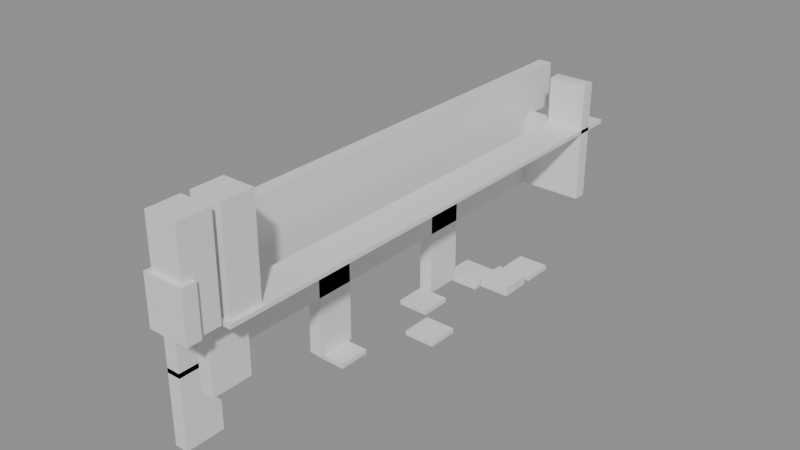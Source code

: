 # Source: building_lego.blend  (saved by Blender 5.0.119; exported with 4.5.12 LTS)
import bpy
from mathutils import Matrix  # noqa: F401  (used for matrix-valued properties, if any)

bpy.ops.wm.read_factory_settings(use_empty=True)
scene = bpy.context.scene
scene.name = 'Scene'

# ---- collections
col_01_paredes_externas = bpy.data.collections.new('01_Paredes_Externas'); scene.collection.children.link(col_01_paredes_externas)
col_03_pisos_escadas = bpy.data.collections.new('03_Pisos_Escadas'); scene.collection.children.link(col_03_pisos_escadas)
col_04_moveis_decoracoes = bpy.data.collections.new('04_Moveis_Decoracoes'); scene.collection.children.link(col_04_moveis_decoracoes)

# ---- materials (node trees are filled in below, after node groups)
mat_mat_parede_externa = bpy.data.materials.new('Mat_Parede_Externa')
mat_mat_pisos = bpy.data.materials.new('Mat_Pisos')
mat_mat_moveis = bpy.data.materials.new('Mat_Moveis')

# ---- material node trees
mat_mat_parede_externa.use_nodes = True; mat_mat_parede_externa.node_tree.nodes.clear()
_N = mat_mat_parede_externa.node_tree.nodes; _L = mat_mat_parede_externa.node_tree.links
n0 = _N.new('ShaderNodeBsdfPrincipled'); n0.name = 'BSDF - Pré-fundamentado'; n0.location = (-200, 100)
n1 = _N.new('ShaderNodeOutputMaterial'); n1.name = 'Saída de material'; n1.location = (200, 100)
_L.new(n0.outputs[0], n1.inputs[0])
n1.is_active_output = True
mat_mat_pisos.use_nodes = True; mat_mat_pisos.node_tree.nodes.clear()
_N = mat_mat_pisos.node_tree.nodes; _L = mat_mat_pisos.node_tree.links
n0 = _N.new('ShaderNodeBsdfPrincipled'); n0.name = 'BSDF - Pré-fundamentado'; n0.location = (-200, 100)
n1 = _N.new('ShaderNodeOutputMaterial'); n1.name = 'Saída de material'; n1.location = (200, 100)
_L.new(n0.outputs[0], n1.inputs[0])
n1.is_active_output = True
mat_mat_moveis.use_nodes = True; mat_mat_moveis.node_tree.nodes.clear()
_N = mat_mat_moveis.node_tree.nodes; _L = mat_mat_moveis.node_tree.links
n0 = _N.new('ShaderNodeBsdfPrincipled'); n0.name = 'BSDF - Pré-fundamentado'; n0.location = (-200, 100)
n1 = _N.new('ShaderNodeOutputMaterial'); n1.name = 'Saída de material'; n1.location = (200, 100)
_L.new(n0.outputs[0], n1.inputs[0])
n1.is_active_output = True

# ---- meshes
me_bloco_rattan_wall_4575_4262_z15 = bpy.data.meshes.new('Bloco_rattan_wall_4575_4262_z15')
me_bloco_rattan_wall_4575_4262_z15.from_pydata([(-0.5, -0.175, -0.6), (0.5, -0.175, -0.6), (0.5, 0.175, -0.6), (-0.5, 0.175, -0.6), (-0.5, -0.175, 0.6), (0.5, -0.175, 0.6), (0.5, 0.175, 0.6), (-0.5, 0.175, 0.6)], [], [(0, 1, 2, 3), (4, 7, 6, 5), (0, 4, 5, 1), (2, 6, 7, 3), (0, 3, 7, 4), (1, 5, 6, 2)])
me_bloco_rattan_wall_4575_4262_z15.materials.append(mat_mat_parede_externa)
me_bloco_rattan_wall_4575_4262_z15.update()
me_bloco_wood_supports_4574_4275_z_1 = bpy.data.meshes.new('Bloco_wood_supports_4574_4275_z-1')
me_bloco_wood_supports_4574_4275_z_1.from_pydata([(-0.5, -0.175, -0.96), (0.5, -0.175, -0.96), (0.5, 0.175, -0.96), (-0.5, 0.175, -0.96), (-0.5, -0.175, 0.96), (0.5, -0.175, 0.96), (0.5, 0.175, 0.96), (-0.5, 0.175, 0.96)], [], [(0, 1, 2, 3), (4, 7, 6, 5), (0, 4, 5, 1), (2, 6, 7, 3), (0, 3, 7, 4), (1, 5, 6, 2)])
me_bloco_wood_supports_4574_4275_z_1.materials.append(mat_mat_parede_externa)
me_bloco_wood_supports_4574_4275_z_1.update()
me_bloco_wood_supports_4575_4275_z_1 = bpy.data.meshes.new('Bloco_wood_supports_4575_4275_z-1')
me_bloco_wood_supports_4575_4275_z_1.from_pydata([(-0.5, -0.175, -0.96), (0.5, -0.175, -0.96), (0.5, 0.175, -0.96), (-0.5, 0.175, -0.96), (-0.5, -0.175, 0.96), (0.5, -0.175, 0.96), (0.5, 0.175, 0.96), (-0.5, 0.175, 0.96)], [], [(0, 1, 2, 3), (4, 7, 6, 5), (0, 4, 5, 1), (2, 6, 7, 3), (0, 3, 7, 4), (1, 5, 6, 2)])
me_bloco_wood_supports_4575_4275_z_1.materials.append(mat_mat_parede_externa)
me_bloco_wood_supports_4575_4275_z_1.update()
me_bloco_rattan_wall_4575_4275_z15 = bpy.data.meshes.new('Bloco_rattan_wall_4575_4275_z15')
me_bloco_rattan_wall_4575_4275_z15.from_pydata([(-0.5, -0.175, -0.6), (0.5, -0.175, -0.6), (0.5, 0.175, -0.6), (-0.5, 0.175, -0.6), (-0.5, -0.175, 0.6), (0.5, -0.175, 0.6), (0.5, 0.175, 0.6), (-0.5, 0.175, 0.6)], [], [(0, 1, 2, 3), (4, 7, 6, 5), (0, 4, 5, 1), (2, 6, 7, 3), (0, 3, 7, 4), (1, 5, 6, 2)])
me_bloco_rattan_wall_4575_4275_z15.materials.append(mat_mat_parede_externa)
me_bloco_rattan_wall_4575_4275_z15.update()
me_bloco_wood_post_4574_4263_z_16 = bpy.data.meshes.new('Bloco_wood_post_4574_4263_z-16')
me_bloco_wood_post_4574_4263_z_16.from_pydata([(-0.175, -0.5, -0.96), (0.175, -0.5, -0.96), (0.175, 0.5, -0.96), (-0.175, 0.5, -0.96), (-0.175, -0.5, 0.96), (0.175, -0.5, 0.96), (0.175, 0.5, 0.96), (-0.175, 0.5, 0.96)], [], [(0, 1, 2, 3), (4, 7, 6, 5), (0, 4, 5, 1), (2, 6, 7, 3), (0, 3, 7, 4), (1, 5, 6, 2)])
me_bloco_wood_post_4574_4263_z_16.materials.append(mat_mat_parede_externa)
me_bloco_wood_post_4574_4263_z_16.update()
me_bloco_wood_post_4574_4263_z_1 = bpy.data.meshes.new('Bloco_wood_post_4574_4263_z-1')
me_bloco_wood_post_4574_4263_z_1.from_pydata([(-0.175, -0.5, -0.96), (0.175, -0.5, -0.96), (0.175, 0.5, -0.96), (-0.175, 0.5, -0.96), (-0.175, -0.5, 0.96), (0.175, -0.5, 0.96), (0.175, 0.5, 0.96), (-0.175, 0.5, 0.96)], [], [(0, 1, 2, 3), (4, 7, 6, 5), (0, 4, 5, 1), (2, 6, 7, 3), (0, 3, 7, 4), (1, 5, 6, 2)])
me_bloco_wood_post_4574_4263_z_1.materials.append(mat_mat_parede_externa)
me_bloco_wood_post_4574_4263_z_1.update()
me_bloco_rattan_wall_4574_4263_z15 = bpy.data.meshes.new('Bloco_rattan_wall_4574_4263_z15')
me_bloco_rattan_wall_4574_4263_z15.from_pydata([(-0.175, -0.5, -0.6), (0.175, -0.5, -0.6), (0.175, 0.5, -0.6), (-0.175, 0.5, -0.6), (-0.175, -0.5, 0.6), (0.175, -0.5, 0.6), (0.175, 0.5, 0.6), (-0.175, 0.5, 0.6)], [], [(0, 1, 2, 3), (4, 7, 6, 5), (0, 4, 5, 1), (2, 6, 7, 3), (0, 3, 7, 4), (1, 5, 6, 2)])
me_bloco_rattan_wall_4574_4263_z15.materials.append(mat_mat_parede_externa)
me_bloco_rattan_wall_4574_4263_z15.update()
me_bloco_wood_supports_4574_4264_z_1 = bpy.data.meshes.new('Bloco_wood_supports_4574_4264_z-1')
me_bloco_wood_supports_4574_4264_z_1.from_pydata([(-0.175, -0.5, -0.96), (0.175, -0.5, -0.96), (0.175, 0.5, -0.96), (-0.175, 0.5, -0.96), (-0.175, -0.5, 0.96), (0.175, -0.5, 0.96), (0.175, 0.5, 0.96), (-0.175, 0.5, 0.96)], [], [(0, 1, 2, 3), (4, 7, 6, 5), (0, 4, 5, 1), (2, 6, 7, 3), (0, 3, 7, 4), (1, 5, 6, 2)])
me_bloco_wood_supports_4574_4264_z_1.materials.append(mat_mat_parede_externa)
me_bloco_wood_supports_4574_4264_z_1.update()
me_bloco_rattan_wall_4574_4264_z15 = bpy.data.meshes.new('Bloco_rattan_wall_4574_4264_z15')
me_bloco_rattan_wall_4574_4264_z15.from_pydata([(-0.175, -0.5, -0.6), (0.175, -0.5, -0.6), (0.175, 0.5, -0.6), (-0.175, 0.5, -0.6), (-0.175, -0.5, 0.6), (0.175, -0.5, 0.6), (0.175, 0.5, 0.6), (-0.175, 0.5, 0.6)], [], [(0, 1, 2, 3), (4, 7, 6, 5), (0, 4, 5, 1), (2, 6, 7, 3), (0, 3, 7, 4), (1, 5, 6, 2)])
me_bloco_rattan_wall_4574_4264_z15.materials.append(mat_mat_parede_externa)
me_bloco_rattan_wall_4574_4264_z15.update()
me_bloco_wood_supports_4574_4265_z_1 = bpy.data.meshes.new('Bloco_wood_supports_4574_4265_z-1')
me_bloco_wood_supports_4574_4265_z_1.from_pydata([(-0.175, -0.5, -0.96), (0.175, -0.5, -0.96), (0.175, 0.5, -0.96), (-0.175, 0.5, -0.96), (-0.175, -0.5, 0.96), (0.175, -0.5, 0.96), (0.175, 0.5, 0.96), (-0.175, 0.5, 0.96)], [], [(0, 1, 2, 3), (4, 7, 6, 5), (0, 4, 5, 1), (2, 6, 7, 3), (0, 3, 7, 4), (1, 5, 6, 2)])
me_bloco_wood_supports_4574_4265_z_1.materials.append(mat_mat_parede_externa)
me_bloco_wood_supports_4574_4265_z_1.update()
me_bloco_rattan_wall_4574_4265_z15 = bpy.data.meshes.new('Bloco_rattan_wall_4574_4265_z15')
me_bloco_rattan_wall_4574_4265_z15.from_pydata([(-0.175, -0.5, -0.6), (0.175, -0.5, -0.6), (0.175, 0.5, -0.6), (-0.175, 0.5, -0.6), (-0.175, -0.5, 0.6), (0.175, -0.5, 0.6), (0.175, 0.5, 0.6), (-0.175, 0.5, 0.6)], [], [(0, 1, 2, 3), (4, 7, 6, 5), (0, 4, 5, 1), (2, 6, 7, 3), (0, 3, 7, 4), (1, 5, 6, 2)])
me_bloco_rattan_wall_4574_4265_z15.materials.append(mat_mat_parede_externa)
me_bloco_rattan_wall_4574_4265_z15.update()
me_bloco_wood_supports_4574_4266_z_1 = bpy.data.meshes.new('Bloco_wood_supports_4574_4266_z-1')
me_bloco_wood_supports_4574_4266_z_1.from_pydata([(-0.175, -0.5, -0.96), (0.175, -0.5, -0.96), (0.175, 0.5, -0.96), (-0.175, 0.5, -0.96), (-0.175, -0.5, 0.96), (0.175, -0.5, 0.96), (0.175, 0.5, 0.96), (-0.175, 0.5, 0.96)], [], [(0, 1, 2, 3), (4, 7, 6, 5), (0, 4, 5, 1), (2, 6, 7, 3), (0, 3, 7, 4), (1, 5, 6, 2)])
me_bloco_wood_supports_4574_4266_z_1.materials.append(mat_mat_parede_externa)
me_bloco_wood_supports_4574_4266_z_1.update()
me_bloco_rattan_wall_4574_4266_z15 = bpy.data.meshes.new('Bloco_rattan_wall_4574_4266_z15')
me_bloco_rattan_wall_4574_4266_z15.from_pydata([(-0.175, -0.5, -0.6), (0.175, -0.5, -0.6), (0.175, 0.5, -0.6), (-0.175, 0.5, -0.6), (-0.175, -0.5, 0.6), (0.175, -0.5, 0.6), (0.175, 0.5, 0.6), (-0.175, 0.5, 0.6)], [], [(0, 1, 2, 3), (4, 7, 6, 5), (0, 4, 5, 1), (2, 6, 7, 3), (0, 3, 7, 4), (1, 5, 6, 2)])
me_bloco_rattan_wall_4574_4266_z15.materials.append(mat_mat_parede_externa)
me_bloco_rattan_wall_4574_4266_z15.update()
me_bloco_wood_post_4574_4267_z_14 = bpy.data.meshes.new('Bloco_wood_post_4574_4267_z-14')
me_bloco_wood_post_4574_4267_z_14.from_pydata([(-0.175, -0.5, -1.2), (0.175, -0.5, -1.2), (0.175, 0.5, -1.2), (-0.175, 0.5, -1.2), (-0.175, -0.5, 1.2), (0.175, -0.5, 1.2), (0.175, 0.5, 1.2), (-0.175, 0.5, 1.2)], [], [(0, 1, 2, 3), (4, 7, 6, 5), (0, 4, 5, 1), (2, 6, 7, 3), (0, 3, 7, 4), (1, 5, 6, 2)])
me_bloco_wood_post_4574_4267_z_14.materials.append(mat_mat_parede_externa)
me_bloco_wood_post_4574_4267_z_14.update()
me_bloco_wood_supports_4574_4267_z_1 = bpy.data.meshes.new('Bloco_wood_supports_4574_4267_z-1')
me_bloco_wood_supports_4574_4267_z_1.from_pydata([(-0.175, -0.5, -0.96), (0.175, -0.5, -0.96), (0.175, 0.5, -0.96), (-0.175, 0.5, -0.96), (-0.175, -0.5, 0.96), (0.175, -0.5, 0.96), (0.175, 0.5, 0.96), (-0.175, 0.5, 0.96)], [], [(0, 1, 2, 3), (4, 7, 6, 5), (0, 4, 5, 1), (2, 6, 7, 3), (0, 3, 7, 4), (1, 5, 6, 2)])
me_bloco_wood_supports_4574_4267_z_1.materials.append(mat_mat_parede_externa)
me_bloco_wood_supports_4574_4267_z_1.update()
me_bloco_rattan_wall_4574_4267_z15 = bpy.data.meshes.new('Bloco_rattan_wall_4574_4267_z15')
me_bloco_rattan_wall_4574_4267_z15.from_pydata([(-0.175, -0.5, -0.6), (0.175, -0.5, -0.6), (0.175, 0.5, -0.6), (-0.175, 0.5, -0.6), (-0.175, -0.5, 0.6), (0.175, -0.5, 0.6), (0.175, 0.5, 0.6), (-0.175, 0.5, 0.6)], [], [(0, 1, 2, 3), (4, 7, 6, 5), (0, 4, 5, 1), (2, 6, 7, 3), (0, 3, 7, 4), (1, 5, 6, 2)])
me_bloco_rattan_wall_4574_4267_z15.materials.append(mat_mat_parede_externa)
me_bloco_rattan_wall_4574_4267_z15.update()
me_bloco_wood_supports_4574_4268_z_1 = bpy.data.meshes.new('Bloco_wood_supports_4574_4268_z-1')
me_bloco_wood_supports_4574_4268_z_1.from_pydata([(-0.175, -0.5, -0.96), (0.175, -0.5, -0.96), (0.175, 0.5, -0.96), (-0.175, 0.5, -0.96), (-0.175, -0.5, 0.96), (0.175, -0.5, 0.96), (0.175, 0.5, 0.96), (-0.175, 0.5, 0.96)], [], [(0, 1, 2, 3), (4, 7, 6, 5), (0, 4, 5, 1), (2, 6, 7, 3), (0, 3, 7, 4), (1, 5, 6, 2)])
me_bloco_wood_supports_4574_4268_z_1.materials.append(mat_mat_parede_externa)
me_bloco_wood_supports_4574_4268_z_1.update()
me_bloco_rattan_wall_4574_4268_z15 = bpy.data.meshes.new('Bloco_rattan_wall_4574_4268_z15')
me_bloco_rattan_wall_4574_4268_z15.from_pydata([(-0.175, -0.5, -0.6), (0.175, -0.5, -0.6), (0.175, 0.5, -0.6), (-0.175, 0.5, -0.6), (-0.175, -0.5, 0.6), (0.175, -0.5, 0.6), (0.175, 0.5, 0.6), (-0.175, 0.5, 0.6)], [], [(0, 1, 2, 3), (4, 7, 6, 5), (0, 4, 5, 1), (2, 6, 7, 3), (0, 3, 7, 4), (1, 5, 6, 2)])
me_bloco_rattan_wall_4574_4268_z15.materials.append(mat_mat_parede_externa)
me_bloco_rattan_wall_4574_4268_z15.update()
me_bloco_wood_supports_4574_4269_z_1 = bpy.data.meshes.new('Bloco_wood_supports_4574_4269_z-1')
me_bloco_wood_supports_4574_4269_z_1.from_pydata([(-0.175, -0.5, -0.96), (0.175, -0.5, -0.96), (0.175, 0.5, -0.96), (-0.175, 0.5, -0.96), (-0.175, -0.5, 0.96), (0.175, -0.5, 0.96), (0.175, 0.5, 0.96), (-0.175, 0.5, 0.96)], [], [(0, 1, 2, 3), (4, 7, 6, 5), (0, 4, 5, 1), (2, 6, 7, 3), (0, 3, 7, 4), (1, 5, 6, 2)])
me_bloco_wood_supports_4574_4269_z_1.materials.append(mat_mat_parede_externa)
me_bloco_wood_supports_4574_4269_z_1.update()
me_bloco_rattan_wall_4574_4269_z15 = bpy.data.meshes.new('Bloco_rattan_wall_4574_4269_z15')
me_bloco_rattan_wall_4574_4269_z15.from_pydata([(-0.175, -0.5, -0.6), (0.175, -0.5, -0.6), (0.175, 0.5, -0.6), (-0.175, 0.5, -0.6), (-0.175, -0.5, 0.6), (0.175, -0.5, 0.6), (0.175, 0.5, 0.6), (-0.175, 0.5, 0.6)], [], [(0, 1, 2, 3), (4, 7, 6, 5), (0, 4, 5, 1), (2, 6, 7, 3), (0, 3, 7, 4), (1, 5, 6, 2)])
me_bloco_rattan_wall_4574_4269_z15.materials.append(mat_mat_parede_externa)
me_bloco_rattan_wall_4574_4269_z15.update()
me_bloco_wood_supports_4574_4270_z_1 = bpy.data.meshes.new('Bloco_wood_supports_4574_4270_z-1')
me_bloco_wood_supports_4574_4270_z_1.from_pydata([(-0.175, -0.5, -0.96), (0.175, -0.5, -0.96), (0.175, 0.5, -0.96), (-0.175, 0.5, -0.96), (-0.175, -0.5, 0.96), (0.175, -0.5, 0.96), (0.175, 0.5, 0.96), (-0.175, 0.5, 0.96)], [], [(0, 1, 2, 3), (4, 7, 6, 5), (0, 4, 5, 1), (2, 6, 7, 3), (0, 3, 7, 4), (1, 5, 6, 2)])
me_bloco_wood_supports_4574_4270_z_1.materials.append(mat_mat_parede_externa)
me_bloco_wood_supports_4574_4270_z_1.update()
me_bloco_rattan_wall_4574_4270_z15 = bpy.data.meshes.new('Bloco_rattan_wall_4574_4270_z15')
me_bloco_rattan_wall_4574_4270_z15.from_pydata([(-0.175, -0.5, -0.6), (0.175, -0.5, -0.6), (0.175, 0.5, -0.6), (-0.175, 0.5, -0.6), (-0.175, -0.5, 0.6), (0.175, -0.5, 0.6), (0.175, 0.5, 0.6), (-0.175, 0.5, 0.6)], [], [(0, 1, 2, 3), (4, 7, 6, 5), (0, 4, 5, 1), (2, 6, 7, 3), (0, 3, 7, 4), (1, 5, 6, 2)])
me_bloco_rattan_wall_4574_4270_z15.materials.append(mat_mat_parede_externa)
me_bloco_rattan_wall_4574_4270_z15.update()
me_bloco_wood_post_4574_4271_z_15 = bpy.data.meshes.new('Bloco_wood_post_4574_4271_z-15')
me_bloco_wood_post_4574_4271_z_15.from_pydata([(-0.175, -0.5, -1.2), (0.175, -0.5, -1.2), (0.175, 0.5, -1.2), (-0.175, 0.5, -1.2), (-0.175, -0.5, 1.2), (0.175, -0.5, 1.2), (0.175, 0.5, 1.2), (-0.175, 0.5, 1.2)], [], [(0, 1, 2, 3), (4, 7, 6, 5), (0, 4, 5, 1), (2, 6, 7, 3), (0, 3, 7, 4), (1, 5, 6, 2)])
me_bloco_wood_post_4574_4271_z_15.materials.append(mat_mat_parede_externa)
me_bloco_wood_post_4574_4271_z_15.update()
me_bloco_wood_supports_4574_4271_z_1 = bpy.data.meshes.new('Bloco_wood_supports_4574_4271_z-1')
me_bloco_wood_supports_4574_4271_z_1.from_pydata([(-0.175, -0.5, -0.96), (0.175, -0.5, -0.96), (0.175, 0.5, -0.96), (-0.175, 0.5, -0.96), (-0.175, -0.5, 0.96), (0.175, -0.5, 0.96), (0.175, 0.5, 0.96), (-0.175, 0.5, 0.96)], [], [(0, 1, 2, 3), (4, 7, 6, 5), (0, 4, 5, 1), (2, 6, 7, 3), (0, 3, 7, 4), (1, 5, 6, 2)])
me_bloco_wood_supports_4574_4271_z_1.materials.append(mat_mat_parede_externa)
me_bloco_wood_supports_4574_4271_z_1.update()
me_bloco_rattan_wall_4574_4271_z15 = bpy.data.meshes.new('Bloco_rattan_wall_4574_4271_z15')
me_bloco_rattan_wall_4574_4271_z15.from_pydata([(-0.175, -0.5, -0.6), (0.175, -0.5, -0.6), (0.175, 0.5, -0.6), (-0.175, 0.5, -0.6), (-0.175, -0.5, 0.6), (0.175, -0.5, 0.6), (0.175, 0.5, 0.6), (-0.175, 0.5, 0.6)], [], [(0, 1, 2, 3), (4, 7, 6, 5), (0, 4, 5, 1), (2, 6, 7, 3), (0, 3, 7, 4), (1, 5, 6, 2)])
me_bloco_rattan_wall_4574_4271_z15.materials.append(mat_mat_parede_externa)
me_bloco_rattan_wall_4574_4271_z15.update()
me_bloco_wood_supports_4574_4272_z_1 = bpy.data.meshes.new('Bloco_wood_supports_4574_4272_z-1')
me_bloco_wood_supports_4574_4272_z_1.from_pydata([(-0.175, -0.5, -0.96), (0.175, -0.5, -0.96), (0.175, 0.5, -0.96), (-0.175, 0.5, -0.96), (-0.175, -0.5, 0.96), (0.175, -0.5, 0.96), (0.175, 0.5, 0.96), (-0.175, 0.5, 0.96)], [], [(0, 1, 2, 3), (4, 7, 6, 5), (0, 4, 5, 1), (2, 6, 7, 3), (0, 3, 7, 4), (1, 5, 6, 2)])
me_bloco_wood_supports_4574_4272_z_1.materials.append(mat_mat_parede_externa)
me_bloco_wood_supports_4574_4272_z_1.update()
me_bloco_rattan_wall_4574_4272_z15 = bpy.data.meshes.new('Bloco_rattan_wall_4574_4272_z15')
me_bloco_rattan_wall_4574_4272_z15.from_pydata([(-0.175, -0.5, -0.6), (0.175, -0.5, -0.6), (0.175, 0.5, -0.6), (-0.175, 0.5, -0.6), (-0.175, -0.5, 0.6), (0.175, -0.5, 0.6), (0.175, 0.5, 0.6), (-0.175, 0.5, 0.6)], [], [(0, 1, 2, 3), (4, 7, 6, 5), (0, 4, 5, 1), (2, 6, 7, 3), (0, 3, 7, 4), (1, 5, 6, 2)])
me_bloco_rattan_wall_4574_4272_z15.materials.append(mat_mat_parede_externa)
me_bloco_rattan_wall_4574_4272_z15.update()
me_bloco_wood_supports_4574_4273_z_1 = bpy.data.meshes.new('Bloco_wood_supports_4574_4273_z-1')
me_bloco_wood_supports_4574_4273_z_1.from_pydata([(-0.175, -0.5, -0.96), (0.175, -0.5, -0.96), (0.175, 0.5, -0.96), (-0.175, 0.5, -0.96), (-0.175, -0.5, 0.96), (0.175, -0.5, 0.96), (0.175, 0.5, 0.96), (-0.175, 0.5, 0.96)], [], [(0, 1, 2, 3), (4, 7, 6, 5), (0, 4, 5, 1), (2, 6, 7, 3), (0, 3, 7, 4), (1, 5, 6, 2)])
me_bloco_wood_supports_4574_4273_z_1.materials.append(mat_mat_parede_externa)
me_bloco_wood_supports_4574_4273_z_1.update()
me_bloco_rattan_wall_4574_4273_z15 = bpy.data.meshes.new('Bloco_rattan_wall_4574_4273_z15')
me_bloco_rattan_wall_4574_4273_z15.from_pydata([(-0.175, -0.5, -0.6), (0.175, -0.5, -0.6), (0.175, 0.5, -0.6), (-0.175, 0.5, -0.6), (-0.175, -0.5, 0.6), (0.175, -0.5, 0.6), (0.175, 0.5, 0.6), (-0.175, 0.5, 0.6)], [], [(0, 1, 2, 3), (4, 7, 6, 5), (0, 4, 5, 1), (2, 6, 7, 3), (0, 3, 7, 4), (1, 5, 6, 2)])
me_bloco_rattan_wall_4574_4273_z15.materials.append(mat_mat_parede_externa)
me_bloco_rattan_wall_4574_4273_z15.update()
me_bloco_wood_supports_4574_4274_z_1 = bpy.data.meshes.new('Bloco_wood_supports_4574_4274_z-1')
me_bloco_wood_supports_4574_4274_z_1.from_pydata([(-0.175, -0.5, -0.96), (0.175, -0.5, -0.96), (0.175, 0.5, -0.96), (-0.175, 0.5, -0.96), (-0.175, -0.5, 0.96), (0.175, -0.5, 0.96), (0.175, 0.5, 0.96), (-0.175, 0.5, 0.96)], [], [(0, 1, 2, 3), (4, 7, 6, 5), (0, 4, 5, 1), (2, 6, 7, 3), (0, 3, 7, 4), (1, 5, 6, 2)])
me_bloco_wood_supports_4574_4274_z_1.materials.append(mat_mat_parede_externa)
me_bloco_wood_supports_4574_4274_z_1.update()
me_bloco_rattan_wall_4574_4274_z15 = bpy.data.meshes.new('Bloco_rattan_wall_4574_4274_z15')
me_bloco_rattan_wall_4574_4274_z15.from_pydata([(-0.175, -0.5, -0.6), (0.175, -0.5, -0.6), (0.175, 0.5, -0.6), (-0.175, 0.5, -0.6), (-0.175, -0.5, 0.6), (0.175, -0.5, 0.6), (0.175, 0.5, 0.6), (-0.175, 0.5, 0.6)], [], [(0, 1, 2, 3), (4, 7, 6, 5), (0, 4, 5, 1), (2, 6, 7, 3), (0, 3, 7, 4), (1, 5, 6, 2)])
me_bloco_rattan_wall_4574_4274_z15.materials.append(mat_mat_parede_externa)
me_bloco_rattan_wall_4574_4274_z15.update()
me_bloco_rattan_wall_4574_4275_z15 = bpy.data.meshes.new('Bloco_rattan_wall_4574_4275_z15')
me_bloco_rattan_wall_4574_4275_z15.from_pydata([(-0.175, -0.5, -0.6), (0.175, -0.5, -0.6), (0.175, 0.5, -0.6), (-0.175, 0.5, -0.6), (-0.175, -0.5, 0.6), (0.175, -0.5, 0.6), (0.175, 0.5, 0.6), (-0.175, 0.5, 0.6)], [], [(0, 1, 2, 3), (4, 7, 6, 5), (0, 4, 5, 1), (2, 6, 7, 3), (0, 3, 7, 4), (1, 5, 6, 2)])
me_bloco_rattan_wall_4574_4275_z15.materials.append(mat_mat_parede_externa)
me_bloco_rattan_wall_4574_4275_z15.update()
me_bloco_wood_supports_4575_4263_z_1 = bpy.data.meshes.new('Bloco_wood_supports_4575_4263_z-1')
me_bloco_wood_supports_4575_4263_z_1.from_pydata([(-0.175, -0.5, -0.96), (0.175, -0.5, -0.96), (0.175, 0.5, -0.96), (-0.175, 0.5, -0.96), (-0.175, -0.5, 0.96), (0.175, -0.5, 0.96), (0.175, 0.5, 0.96), (-0.175, 0.5, 0.96)], [], [(0, 1, 2, 3), (4, 7, 6, 5), (0, 4, 5, 1), (2, 6, 7, 3), (0, 3, 7, 4), (1, 5, 6, 2)])
me_bloco_wood_supports_4575_4263_z_1.materials.append(mat_mat_parede_externa)
me_bloco_wood_supports_4575_4263_z_1.update()
me_piso_wooden_logs_4575_4263_z15 = bpy.data.meshes.new('Piso_wooden_logs_4575_4263_z15')
me_piso_wooden_logs_4575_4263_z15.from_pydata([(-0.5, -0.5, -0.05), (0.5, -0.5, -0.05), (0.5, 0.5, -0.05), (-0.5, 0.5, -0.05), (-0.5, -0.5, 0.05), (0.5, -0.5, 0.05), (0.5, 0.5, 0.05), (-0.5, 0.5, 0.05)], [], [(0, 1, 2, 3), (4, 7, 6, 5), (0, 4, 5, 1), (2, 6, 7, 3), (0, 3, 7, 4), (1, 5, 6, 2)])
me_piso_wooden_logs_4575_4263_z15.materials.append(mat_mat_pisos)
me_piso_wooden_logs_4575_4263_z15.update()
me_piso_wooden_logs_4575_4264_z15 = bpy.data.meshes.new('Piso_wooden_logs_4575_4264_z15')
me_piso_wooden_logs_4575_4264_z15.from_pydata([(-0.5, -0.5, -0.05), (0.5, -0.5, -0.05), (0.5, 0.5, -0.05), (-0.5, 0.5, -0.05), (-0.5, -0.5, 0.05), (0.5, -0.5, 0.05), (0.5, 0.5, 0.05), (-0.5, 0.5, 0.05)], [], [(0, 1, 2, 3), (4, 7, 6, 5), (0, 4, 5, 1), (2, 6, 7, 3), (0, 3, 7, 4), (1, 5, 6, 2)])
me_piso_wooden_logs_4575_4264_z15.materials.append(mat_mat_pisos)
me_piso_wooden_logs_4575_4264_z15.update()
me_piso_wooden_logs_4575_4265_z15 = bpy.data.meshes.new('Piso_wooden_logs_4575_4265_z15')
me_piso_wooden_logs_4575_4265_z15.from_pydata([(-0.5, -0.5, -0.05), (0.5, -0.5, -0.05), (0.5, 0.5, -0.05), (-0.5, 0.5, -0.05), (-0.5, -0.5, 0.05), (0.5, -0.5, 0.05), (0.5, 0.5, 0.05), (-0.5, 0.5, 0.05)], [], [(0, 1, 2, 3), (4, 7, 6, 5), (0, 4, 5, 1), (2, 6, 7, 3), (0, 3, 7, 4), (1, 5, 6, 2)])
me_piso_wooden_logs_4575_4265_z15.materials.append(mat_mat_pisos)
me_piso_wooden_logs_4575_4265_z15.update()
me_piso_wooden_logs_4575_4266_z15 = bpy.data.meshes.new('Piso_wooden_logs_4575_4266_z15')
me_piso_wooden_logs_4575_4266_z15.from_pydata([(-0.5, -0.5, -0.05), (0.5, -0.5, -0.05), (0.5, 0.5, -0.05), (-0.5, 0.5, -0.05), (-0.5, -0.5, 0.05), (0.5, -0.5, 0.05), (0.5, 0.5, 0.05), (-0.5, 0.5, 0.05)], [], [(0, 1, 2, 3), (4, 7, 6, 5), (0, 4, 5, 1), (2, 6, 7, 3), (0, 3, 7, 4), (1, 5, 6, 2)])
me_piso_wooden_logs_4575_4266_z15.materials.append(mat_mat_pisos)
me_piso_wooden_logs_4575_4266_z15.update()
me_piso_wooden_logs_4575_4267_z15 = bpy.data.meshes.new('Piso_wooden_logs_4575_4267_z15')
me_piso_wooden_logs_4575_4267_z15.from_pydata([(-0.5, -0.5, -0.05), (0.5, -0.5, -0.05), (0.5, 0.5, -0.05), (-0.5, 0.5, -0.05), (-0.5, -0.5, 0.05), (0.5, -0.5, 0.05), (0.5, 0.5, 0.05), (-0.5, 0.5, 0.05)], [], [(0, 1, 2, 3), (4, 7, 6, 5), (0, 4, 5, 1), (2, 6, 7, 3), (0, 3, 7, 4), (1, 5, 6, 2)])
me_piso_wooden_logs_4575_4267_z15.materials.append(mat_mat_pisos)
me_piso_wooden_logs_4575_4267_z15.update()
me_piso_wooden_logs_4575_4268_z15 = bpy.data.meshes.new('Piso_wooden_logs_4575_4268_z15')
me_piso_wooden_logs_4575_4268_z15.from_pydata([(-0.5, -0.5, -0.05), (0.5, -0.5, -0.05), (0.5, 0.5, -0.05), (-0.5, 0.5, -0.05), (-0.5, -0.5, 0.05), (0.5, -0.5, 0.05), (0.5, 0.5, 0.05), (-0.5, 0.5, 0.05)], [], [(0, 1, 2, 3), (4, 7, 6, 5), (0, 4, 5, 1), (2, 6, 7, 3), (0, 3, 7, 4), (1, 5, 6, 2)])
me_piso_wooden_logs_4575_4268_z15.materials.append(mat_mat_pisos)
me_piso_wooden_logs_4575_4268_z15.update()
me_piso_wooden_logs_4575_4269_z15 = bpy.data.meshes.new('Piso_wooden_logs_4575_4269_z15')
me_piso_wooden_logs_4575_4269_z15.from_pydata([(-0.5, -0.5, -0.05), (0.5, -0.5, -0.05), (0.5, 0.5, -0.05), (-0.5, 0.5, -0.05), (-0.5, -0.5, 0.05), (0.5, -0.5, 0.05), (0.5, 0.5, 0.05), (-0.5, 0.5, 0.05)], [], [(0, 1, 2, 3), (4, 7, 6, 5), (0, 4, 5, 1), (2, 6, 7, 3), (0, 3, 7, 4), (1, 5, 6, 2)])
me_piso_wooden_logs_4575_4269_z15.materials.append(mat_mat_pisos)
me_piso_wooden_logs_4575_4269_z15.update()
me_piso_wooden_logs_4575_4270_z15 = bpy.data.meshes.new('Piso_wooden_logs_4575_4270_z15')
me_piso_wooden_logs_4575_4270_z15.from_pydata([(-0.5, -0.5, -0.05), (0.5, -0.5, -0.05), (0.5, 0.5, -0.05), (-0.5, 0.5, -0.05), (-0.5, -0.5, 0.05), (0.5, -0.5, 0.05), (0.5, 0.5, 0.05), (-0.5, 0.5, 0.05)], [], [(0, 1, 2, 3), (4, 7, 6, 5), (0, 4, 5, 1), (2, 6, 7, 3), (0, 3, 7, 4), (1, 5, 6, 2)])
me_piso_wooden_logs_4575_4270_z15.materials.append(mat_mat_pisos)
me_piso_wooden_logs_4575_4270_z15.update()
me_piso_wooden_logs_4575_4271_z15 = bpy.data.meshes.new('Piso_wooden_logs_4575_4271_z15')
me_piso_wooden_logs_4575_4271_z15.from_pydata([(-0.5, -0.5, -0.05), (0.5, -0.5, -0.05), (0.5, 0.5, -0.05), (-0.5, 0.5, -0.05), (-0.5, -0.5, 0.05), (0.5, -0.5, 0.05), (0.5, 0.5, 0.05), (-0.5, 0.5, 0.05)], [], [(0, 1, 2, 3), (4, 7, 6, 5), (0, 4, 5, 1), (2, 6, 7, 3), (0, 3, 7, 4), (1, 5, 6, 2)])
me_piso_wooden_logs_4575_4271_z15.materials.append(mat_mat_pisos)
me_piso_wooden_logs_4575_4271_z15.update()
me_piso_grasses_4574_4272_z_15 = bpy.data.meshes.new('Piso_grasses_4574_4272_z-15')
me_piso_grasses_4574_4272_z_15.from_pydata([(-0.5, -0.5, -0.05), (0.5, -0.5, -0.05), (0.5, 0.5, -0.05), (-0.5, 0.5, -0.05), (-0.5, -0.5, 0.05), (0.5, -0.5, 0.05), (0.5, 0.5, 0.05), (-0.5, 0.5, 0.05)], [], [(0, 1, 2, 3), (4, 7, 6, 5), (0, 4, 5, 1), (2, 6, 7, 3), (0, 3, 7, 4), (1, 5, 6, 2)])
me_piso_grasses_4574_4272_z_15.materials.append(mat_mat_pisos)
me_piso_grasses_4574_4272_z_15.update()
me_piso_wooden_logs_4575_4272_z15 = bpy.data.meshes.new('Piso_wooden_logs_4575_4272_z15')
me_piso_wooden_logs_4575_4272_z15.from_pydata([(-0.5, -0.5, -0.05), (0.5, -0.5, -0.05), (0.5, 0.5, -0.05), (-0.5, 0.5, -0.05), (-0.5, -0.5, 0.05), (0.5, -0.5, 0.05), (0.5, 0.5, 0.05), (-0.5, 0.5, 0.05)], [], [(0, 1, 2, 3), (4, 7, 6, 5), (0, 4, 5, 1), (2, 6, 7, 3), (0, 3, 7, 4), (1, 5, 6, 2)])
me_piso_wooden_logs_4575_4272_z15.materials.append(mat_mat_pisos)
me_piso_wooden_logs_4575_4272_z15.update()
me_piso_wooden_logs_4575_4273_z15 = bpy.data.meshes.new('Piso_wooden_logs_4575_4273_z15')
me_piso_wooden_logs_4575_4273_z15.from_pydata([(-0.5, -0.5, -0.05), (0.5, -0.5, -0.05), (0.5, 0.5, -0.05), (-0.5, 0.5, -0.05), (-0.5, -0.5, 0.05), (0.5, -0.5, 0.05), (0.5, 0.5, 0.05), (-0.5, 0.5, 0.05)], [], [(0, 1, 2, 3), (4, 7, 6, 5), (0, 4, 5, 1), (2, 6, 7, 3), (0, 3, 7, 4), (1, 5, 6, 2)])
me_piso_wooden_logs_4575_4273_z15.materials.append(mat_mat_pisos)
me_piso_wooden_logs_4575_4273_z15.update()
me_piso_wooden_logs_4575_4274_z15 = bpy.data.meshes.new('Piso_wooden_logs_4575_4274_z15')
me_piso_wooden_logs_4575_4274_z15.from_pydata([(-0.5, -0.5, -0.05), (0.5, -0.5, -0.05), (0.5, 0.5, -0.05), (-0.5, 0.5, -0.05), (-0.5, -0.5, 0.05), (0.5, -0.5, 0.05), (0.5, 0.5, 0.05), (-0.5, 0.5, 0.05)], [], [(0, 1, 2, 3), (4, 7, 6, 5), (0, 4, 5, 1), (2, 6, 7, 3), (0, 3, 7, 4), (1, 5, 6, 2)])
me_piso_wooden_logs_4575_4274_z15.materials.append(mat_mat_pisos)
me_piso_wooden_logs_4575_4274_z15.update()
me_piso_wooden_logs_4575_4275_z15 = bpy.data.meshes.new('Piso_wooden_logs_4575_4275_z15')
me_piso_wooden_logs_4575_4275_z15.from_pydata([(-0.5, -0.5, -0.05), (0.5, -0.5, -0.05), (0.5, 0.5, -0.05), (-0.5, 0.5, -0.05), (-0.5, -0.5, 0.05), (0.5, -0.5, 0.05), (0.5, 0.5, 0.05), (-0.5, 0.5, 0.05)], [], [(0, 1, 2, 3), (4, 7, 6, 5), (0, 4, 5, 1), (2, 6, 7, 3), (0, 3, 7, 4), (1, 5, 6, 2)])
me_piso_wooden_logs_4575_4275_z15.materials.append(mat_mat_pisos)
me_piso_wooden_logs_4575_4275_z15.update()
me_movel_suspension_bridge_4575_4262_z15 = bpy.data.meshes.new('Movel_suspension_bridge_4575_4262_z15')
me_movel_suspension_bridge_4575_4262_z15.from_pydata([(-0.4, -0.4, -1.2), (0.4, -0.4, -1.2), (0.4, 0.4, -1.2), (-0.4, 0.4, -1.2), (-0.4, -0.4, 1.2), (0.4, -0.4, 1.2), (0.4, 0.4, 1.2), (-0.4, 0.4, 1.2)], [], [(0, 1, 2, 3), (4, 7, 6, 5), (0, 4, 5, 1), (2, 6, 7, 3), (0, 3, 7, 4), (1, 5, 6, 2)])
me_movel_suspension_bridge_4575_4262_z15.materials.append(mat_mat_moveis)
me_movel_suspension_bridge_4575_4262_z15.update()
me_movel_suspension_bridge_4575_4263_z15 = bpy.data.meshes.new('Movel_suspension_bridge_4575_4263_z15')
me_movel_suspension_bridge_4575_4263_z15.from_pydata([(-0.4, -0.4, -1.2), (0.4, -0.4, -1.2), (0.4, 0.4, -1.2), (-0.4, 0.4, -1.2), (-0.4, -0.4, 1.2), (0.4, -0.4, 1.2), (0.4, 0.4, 1.2), (-0.4, 0.4, 1.2)], [], [(0, 1, 2, 3), (4, 7, 6, 5), (0, 4, 5, 1), (2, 6, 7, 3), (0, 3, 7, 4), (1, 5, 6, 2)])
me_movel_suspension_bridge_4575_4263_z15.materials.append(mat_mat_moveis)
me_movel_suspension_bridge_4575_4263_z15.update()
me_movel_stump_4574_4267_z_15 = bpy.data.meshes.new('Movel_stump_4574_4267_z-15')
me_movel_stump_4574_4267_z_15.from_pydata([(-0.4, -0.4, -0.06), (0.4, -0.4, -0.06), (0.4, 0.4, -0.06), (-0.4, 0.4, -0.06), (-0.4, -0.4, 0.06), (0.4, -0.4, 0.06), (0.4, 0.4, 0.06), (-0.4, 0.4, 0.06)], [], [(0, 1, 2, 3), (4, 7, 6, 5), (0, 4, 5, 1), (2, 6, 7, 3), (0, 3, 7, 4), (1, 5, 6, 2)])
me_movel_stump_4574_4267_z_15.materials.append(mat_mat_moveis)
me_movel_stump_4574_4267_z_15.update()
me_movel_lilypad_4575_4269_z_15 = bpy.data.meshes.new('Movel_lilypad_4575_4269_z-15')
me_movel_lilypad_4575_4269_z_15.from_pydata([(-0.4, -0.4, -0.06), (0.4, -0.4, -0.06), (0.4, 0.4, -0.06), (-0.4, 0.4, -0.06), (-0.4, -0.4, 0.06), (0.4, -0.4, 0.06), (0.4, 0.4, 0.06), (-0.4, 0.4, 0.06)], [], [(0, 1, 2, 3), (4, 7, 6, 5), (0, 4, 5, 1), (2, 6, 7, 3), (0, 3, 7, 4), (1, 5, 6, 2)])
me_movel_lilypad_4575_4269_z_15.materials.append(mat_mat_moveis)
me_movel_lilypad_4575_4269_z_15.update()
me_movel_stump_4574_4270_z_15 = bpy.data.meshes.new('Movel_stump_4574_4270_z-15')
me_movel_stump_4574_4270_z_15.from_pydata([(-0.4, -0.4, -0.06), (0.4, -0.4, -0.06), (0.4, 0.4, -0.06), (-0.4, 0.4, -0.06), (-0.4, -0.4, 0.06), (0.4, -0.4, 0.06), (0.4, 0.4, 0.06), (-0.4, 0.4, 0.06)], [], [(0, 1, 2, 3), (4, 7, 6, 5), (0, 4, 5, 1), (2, 6, 7, 3), (0, 3, 7, 4), (1, 5, 6, 2)])
me_movel_stump_4574_4270_z_15.materials.append(mat_mat_moveis)
me_movel_stump_4574_4270_z_15.update()
me_movel_blade_plant_4575_4272_z_15 = bpy.data.meshes.new('Movel_blade_plant_4575_4272_z-15')
me_movel_blade_plant_4575_4272_z_15.from_pydata([(-0.4, -0.4, -0.12), (0.4, -0.4, -0.12), (0.4, 0.4, -0.12), (-0.4, 0.4, -0.12), (-0.4, -0.4, 0.12), (0.4, -0.4, 0.12), (0.4, 0.4, 0.12), (-0.4, 0.4, 0.12)], [], [(0, 1, 2, 3), (4, 7, 6, 5), (0, 4, 5, 1), (2, 6, 7, 3), (0, 3, 7, 4), (1, 5, 6, 2)])
me_movel_blade_plant_4575_4272_z_15.materials.append(mat_mat_moveis)
me_movel_blade_plant_4575_4272_z_15.update()
me_movel_lilly_pad_4575_4273_z_15 = bpy.data.meshes.new('Movel_lilly_pad_4575_4273_z-15')
me_movel_lilly_pad_4575_4273_z_15.from_pydata([(-0.4, -0.4, -0.06), (0.4, -0.4, -0.06), (0.4, 0.4, -0.06), (-0.4, 0.4, -0.06), (-0.4, -0.4, 0.06), (0.4, -0.4, 0.06), (0.4, 0.4, 0.06), (-0.4, 0.4, 0.06)], [], [(0, 1, 2, 3), (4, 7, 6, 5), (0, 4, 5, 1), (2, 6, 7, 3), (0, 3, 7, 4), (1, 5, 6, 2)])
me_movel_lilly_pad_4575_4273_z_15.materials.append(mat_mat_moveis)
me_movel_lilly_pad_4575_4273_z_15.update()

# ---- objects
ob_parede_externa_norte_y4262_x4575_4575 = bpy.data.objects.new('Parede_Externa_Norte_Y4262_X4575_4575', None)
ob_bloco_rattan_wall_4575_4262_z15 = bpy.data.objects.new('Bloco_rattan_wall_4575_4262_z15', me_bloco_rattan_wall_4575_4262_z15)
ob_parede_externa_sul_y4275_x4574_4575 = bpy.data.objects.new('Parede_Externa_Sul_Y4275_X4574_4575', None)
ob_bloco_wood_supports_4574_4275_z_1 = bpy.data.objects.new('Bloco_wood_supports_4574_4275_z-1', me_bloco_wood_supports_4574_4275_z_1)
ob_bloco_wood_supports_4575_4275_z_1 = bpy.data.objects.new('Bloco_wood_supports_4575_4275_z-1', me_bloco_wood_supports_4575_4275_z_1)
ob_bloco_rattan_wall_4575_4275_z15 = bpy.data.objects.new('Bloco_rattan_wall_4575_4275_z15', me_bloco_rattan_wall_4575_4275_z15)
ob_parede_externa_oeste_x4574_y4263_4275 = bpy.data.objects.new('Parede_Externa_Oeste_X4574_Y4263_4275', None)
ob_bloco_wood_post_4574_4263_z_16 = bpy.data.objects.new('Bloco_wood_post_4574_4263_z-16', me_bloco_wood_post_4574_4263_z_16)
ob_bloco_wood_post_4574_4263_z_1 = bpy.data.objects.new('Bloco_wood_post_4574_4263_z-1', me_bloco_wood_post_4574_4263_z_1)
ob_bloco_rattan_wall_4574_4263_z15 = bpy.data.objects.new('Bloco_rattan_wall_4574_4263_z15', me_bloco_rattan_wall_4574_4263_z15)
ob_bloco_wood_supports_4574_4264_z_1 = bpy.data.objects.new('Bloco_wood_supports_4574_4264_z-1', me_bloco_wood_supports_4574_4264_z_1)
ob_bloco_rattan_wall_4574_4264_z15 = bpy.data.objects.new('Bloco_rattan_wall_4574_4264_z15', me_bloco_rattan_wall_4574_4264_z15)
ob_bloco_wood_supports_4574_4265_z_1 = bpy.data.objects.new('Bloco_wood_supports_4574_4265_z-1', me_bloco_wood_supports_4574_4265_z_1)
ob_bloco_rattan_wall_4574_4265_z15 = bpy.data.objects.new('Bloco_rattan_wall_4574_4265_z15', me_bloco_rattan_wall_4574_4265_z15)
ob_bloco_wood_supports_4574_4266_z_1 = bpy.data.objects.new('Bloco_wood_supports_4574_4266_z-1', me_bloco_wood_supports_4574_4266_z_1)
ob_bloco_rattan_wall_4574_4266_z15 = bpy.data.objects.new('Bloco_rattan_wall_4574_4266_z15', me_bloco_rattan_wall_4574_4266_z15)
ob_bloco_wood_post_4574_4267_z_14 = bpy.data.objects.new('Bloco_wood_post_4574_4267_z-14', me_bloco_wood_post_4574_4267_z_14)
ob_bloco_wood_supports_4574_4267_z_1 = bpy.data.objects.new('Bloco_wood_supports_4574_4267_z-1', me_bloco_wood_supports_4574_4267_z_1)
ob_bloco_rattan_wall_4574_4267_z15 = bpy.data.objects.new('Bloco_rattan_wall_4574_4267_z15', me_bloco_rattan_wall_4574_4267_z15)
ob_bloco_wood_supports_4574_4268_z_1 = bpy.data.objects.new('Bloco_wood_supports_4574_4268_z-1', me_bloco_wood_supports_4574_4268_z_1)
ob_bloco_rattan_wall_4574_4268_z15 = bpy.data.objects.new('Bloco_rattan_wall_4574_4268_z15', me_bloco_rattan_wall_4574_4268_z15)
ob_bloco_wood_supports_4574_4269_z_1 = bpy.data.objects.new('Bloco_wood_supports_4574_4269_z-1', me_bloco_wood_supports_4574_4269_z_1)
ob_bloco_rattan_wall_4574_4269_z15 = bpy.data.objects.new('Bloco_rattan_wall_4574_4269_z15', me_bloco_rattan_wall_4574_4269_z15)
ob_bloco_wood_supports_4574_4270_z_1 = bpy.data.objects.new('Bloco_wood_supports_4574_4270_z-1', me_bloco_wood_supports_4574_4270_z_1)
ob_bloco_rattan_wall_4574_4270_z15 = bpy.data.objects.new('Bloco_rattan_wall_4574_4270_z15', me_bloco_rattan_wall_4574_4270_z15)
ob_bloco_wood_post_4574_4271_z_15 = bpy.data.objects.new('Bloco_wood_post_4574_4271_z-15', me_bloco_wood_post_4574_4271_z_15)
ob_bloco_wood_supports_4574_4271_z_1 = bpy.data.objects.new('Bloco_wood_supports_4574_4271_z-1', me_bloco_wood_supports_4574_4271_z_1)
ob_bloco_rattan_wall_4574_4271_z15 = bpy.data.objects.new('Bloco_rattan_wall_4574_4271_z15', me_bloco_rattan_wall_4574_4271_z15)
ob_bloco_wood_supports_4574_4272_z_1 = bpy.data.objects.new('Bloco_wood_supports_4574_4272_z-1', me_bloco_wood_supports_4574_4272_z_1)
ob_bloco_rattan_wall_4574_4272_z15 = bpy.data.objects.new('Bloco_rattan_wall_4574_4272_z15', me_bloco_rattan_wall_4574_4272_z15)
ob_bloco_wood_supports_4574_4273_z_1 = bpy.data.objects.new('Bloco_wood_supports_4574_4273_z-1', me_bloco_wood_supports_4574_4273_z_1)
ob_bloco_rattan_wall_4574_4273_z15 = bpy.data.objects.new('Bloco_rattan_wall_4574_4273_z15', me_bloco_rattan_wall_4574_4273_z15)
ob_bloco_wood_supports_4574_4274_z_1 = bpy.data.objects.new('Bloco_wood_supports_4574_4274_z-1', me_bloco_wood_supports_4574_4274_z_1)
ob_bloco_rattan_wall_4574_4274_z15 = bpy.data.objects.new('Bloco_rattan_wall_4574_4274_z15', me_bloco_rattan_wall_4574_4274_z15)
ob_bloco_rattan_wall_4574_4275_z15 = bpy.data.objects.new('Bloco_rattan_wall_4574_4275_z15', me_bloco_rattan_wall_4574_4275_z15)
ob_parede_externa_leste_x4575_y4263_4263 = bpy.data.objects.new('Parede_Externa_Leste_X4575_Y4263_4263', None)
ob_bloco_wood_supports_4575_4263_z_1 = bpy.data.objects.new('Bloco_wood_supports_4575_4263_z-1', me_bloco_wood_supports_4575_4263_z_1)
ob_pisos_lajes = bpy.data.objects.new('Pisos_Lajes', None)
ob_piso_wooden_logs_4575_4263_z15 = bpy.data.objects.new('Piso_wooden_logs_4575_4263_z15', me_piso_wooden_logs_4575_4263_z15)
ob_piso_wooden_logs_4575_4264_z15 = bpy.data.objects.new('Piso_wooden_logs_4575_4264_z15', me_piso_wooden_logs_4575_4264_z15)
ob_piso_wooden_logs_4575_4265_z15 = bpy.data.objects.new('Piso_wooden_logs_4575_4265_z15', me_piso_wooden_logs_4575_4265_z15)
ob_piso_wooden_logs_4575_4266_z15 = bpy.data.objects.new('Piso_wooden_logs_4575_4266_z15', me_piso_wooden_logs_4575_4266_z15)
ob_piso_wooden_logs_4575_4267_z15 = bpy.data.objects.new('Piso_wooden_logs_4575_4267_z15', me_piso_wooden_logs_4575_4267_z15)
ob_piso_wooden_logs_4575_4268_z15 = bpy.data.objects.new('Piso_wooden_logs_4575_4268_z15', me_piso_wooden_logs_4575_4268_z15)
ob_piso_wooden_logs_4575_4269_z15 = bpy.data.objects.new('Piso_wooden_logs_4575_4269_z15', me_piso_wooden_logs_4575_4269_z15)
ob_piso_wooden_logs_4575_4270_z15 = bpy.data.objects.new('Piso_wooden_logs_4575_4270_z15', me_piso_wooden_logs_4575_4270_z15)
ob_piso_wooden_logs_4575_4271_z15 = bpy.data.objects.new('Piso_wooden_logs_4575_4271_z15', me_piso_wooden_logs_4575_4271_z15)
ob_piso_grasses_4574_4272_z_15 = bpy.data.objects.new('Piso_grasses_4574_4272_z-15', me_piso_grasses_4574_4272_z_15)
ob_piso_wooden_logs_4575_4272_z15 = bpy.data.objects.new('Piso_wooden_logs_4575_4272_z15', me_piso_wooden_logs_4575_4272_z15)
ob_piso_wooden_logs_4575_4273_z15 = bpy.data.objects.new('Piso_wooden_logs_4575_4273_z15', me_piso_wooden_logs_4575_4273_z15)
ob_piso_wooden_logs_4575_4274_z15 = bpy.data.objects.new('Piso_wooden_logs_4575_4274_z15', me_piso_wooden_logs_4575_4274_z15)
ob_piso_wooden_logs_4575_4275_z15 = bpy.data.objects.new('Piso_wooden_logs_4575_4275_z15', me_piso_wooden_logs_4575_4275_z15)
ob_moveis_decoracoes = bpy.data.objects.new('Moveis_Decoracoes', None)
ob_movel_suspension_bridge_4575_4262_z15 = bpy.data.objects.new('Movel_suspension_bridge_4575_4262_z15', me_movel_suspension_bridge_4575_4262_z15)
ob_movel_suspension_bridge_4575_4263_z15 = bpy.data.objects.new('Movel_suspension_bridge_4575_4263_z15', me_movel_suspension_bridge_4575_4263_z15)
ob_movel_stump_4574_4267_z_15 = bpy.data.objects.new('Movel_stump_4574_4267_z-15', me_movel_stump_4574_4267_z_15)
ob_movel_lilypad_4575_4269_z_15 = bpy.data.objects.new('Movel_lilypad_4575_4269_z-15', me_movel_lilypad_4575_4269_z_15)
ob_movel_stump_4574_4270_z_15 = bpy.data.objects.new('Movel_stump_4574_4270_z-15', me_movel_stump_4574_4270_z_15)
ob_movel_blade_plant_4575_4272_z_15 = bpy.data.objects.new('Movel_blade_plant_4575_4272_z-15', me_movel_blade_plant_4575_4272_z_15)
ob_movel_lilly_pad_4575_4273_z_15 = bpy.data.objects.new('Movel_lilly_pad_4575_4273_z-15', me_movel_lilly_pad_4575_4273_z_15)

# ---- transforms, parenting, visibility, modifiers, constraints
ob_parede_externa_norte_y4262_x4575_4575.location = (0.5, -6.5, 3.72)
ob_parede_externa_norte_y4262_x4575_4575.empty_display_type = 'CUBE'
ob_bloco_rattan_wall_4575_4262_z15.parent = ob_parede_externa_norte_y4262_x4575_4575
ob_bloco_rattan_wall_4575_4262_z15.matrix_parent_inverse = Matrix(((1.0, -0.0, 0.0, -0.5), (-0.0, 1.0, -0.0, 6.5), (0.0, -0.0, 1.0, -3.72), (-0.0, 0.0, -0.0, 1.0)))
ob_bloco_rattan_wall_4575_4262_z15.location = (0.5, -6.825, 4.32)
ob_parede_externa_sul_y4275_x4574_4575.location = (0.0, 6.5, 1.8)
ob_parede_externa_sul_y4275_x4574_4575.empty_display_type = 'CUBE'
ob_bloco_wood_supports_4574_4275_z_1.parent = ob_parede_externa_sul_y4275_x4574_4575
ob_bloco_wood_supports_4574_4275_z_1.matrix_parent_inverse = Matrix(((1.0, -0.0, 0.0, -0.0), (-0.0, 1.0, -0.0, -6.5), (0.0, -0.0, 1.0, -1.8), (-0.0, 0.0, -0.0, 1.0)))
ob_bloco_wood_supports_4574_4275_z_1.location = (-0.5, 6.175, 2.76)
ob_bloco_wood_supports_4575_4275_z_1.parent = ob_parede_externa_sul_y4275_x4574_4575
ob_bloco_wood_supports_4575_4275_z_1.matrix_parent_inverse = Matrix(((1.0, -0.0, 0.0, -0.0), (-0.0, 1.0, -0.0, -6.5), (0.0, -0.0, 1.0, -1.8), (-0.0, 0.0, -0.0, 1.0)))
ob_bloco_wood_supports_4575_4275_z_1.location = (0.5, 6.175, 2.76)
ob_bloco_rattan_wall_4575_4275_z15.parent = ob_parede_externa_sul_y4275_x4574_4575
ob_bloco_rattan_wall_4575_4275_z15.matrix_parent_inverse = Matrix(((1.0, -0.0, 0.0, -0.0), (-0.0, 1.0, -0.0, -6.5), (0.0, -0.0, 1.0, -1.8), (-0.0, 0.0, -0.0, 1.0)))
ob_bloco_rattan_wall_4575_4275_z15.location = (0.5, 6.175, 4.32)
ob_parede_externa_oeste_x4574_y4263_4275.location = (-0.5, 0.5, 0.0)
ob_parede_externa_oeste_x4574_y4263_4275.empty_display_type = 'CUBE'
ob_bloco_wood_post_4574_4263_z_16.parent = ob_parede_externa_oeste_x4574_y4263_4275
ob_bloco_wood_post_4574_4263_z_16.matrix_parent_inverse = Matrix(((1.0, -0.0, 0.0, 0.5), (-0.0, 1.0, -0.0, -0.5), (0.0, -0.0, 1.0, -0.0), (-0.0, 0.0, -0.0, 1.0)))
ob_bloco_wood_post_4574_4263_z_16.location = (-0.825, -5.5, 0.96)
ob_bloco_wood_post_4574_4263_z_1.parent = ob_parede_externa_oeste_x4574_y4263_4275
ob_bloco_wood_post_4574_4263_z_1.matrix_parent_inverse = Matrix(((1.0, -0.0, 0.0, 0.5), (-0.0, 1.0, -0.0, -0.5), (0.0, -0.0, 1.0, -0.0), (-0.0, 0.0, -0.0, 1.0)))
ob_bloco_wood_post_4574_4263_z_1.location = (-0.825, -5.5, 2.76)
ob_bloco_rattan_wall_4574_4263_z15.parent = ob_parede_externa_oeste_x4574_y4263_4275
ob_bloco_rattan_wall_4574_4263_z15.matrix_parent_inverse = Matrix(((1.0, -0.0, 0.0, 0.5), (-0.0, 1.0, -0.0, -0.5), (0.0, -0.0, 1.0, -0.0), (-0.0, 0.0, -0.0, 1.0)))
ob_bloco_rattan_wall_4574_4263_z15.location = (-0.825, -5.5, 4.32)
ob_bloco_wood_supports_4574_4264_z_1.parent = ob_parede_externa_oeste_x4574_y4263_4275
ob_bloco_wood_supports_4574_4264_z_1.matrix_parent_inverse = Matrix(((1.0, -0.0, 0.0, 0.5), (-0.0, 1.0, -0.0, -0.5), (0.0, -0.0, 1.0, -0.0), (-0.0, 0.0, -0.0, 1.0)))
ob_bloco_wood_supports_4574_4264_z_1.location = (-0.825, -4.5, 2.76)
ob_bloco_rattan_wall_4574_4264_z15.parent = ob_parede_externa_oeste_x4574_y4263_4275
ob_bloco_rattan_wall_4574_4264_z15.matrix_parent_inverse = Matrix(((1.0, -0.0, 0.0, 0.5), (-0.0, 1.0, -0.0, -0.5), (0.0, -0.0, 1.0, -0.0), (-0.0, 0.0, -0.0, 1.0)))
ob_bloco_rattan_wall_4574_4264_z15.location = (-0.825, -4.5, 4.32)
ob_bloco_wood_supports_4574_4265_z_1.parent = ob_parede_externa_oeste_x4574_y4263_4275
ob_bloco_wood_supports_4574_4265_z_1.matrix_parent_inverse = Matrix(((1.0, -0.0, 0.0, 0.5), (-0.0, 1.0, -0.0, -0.5), (0.0, -0.0, 1.0, -0.0), (-0.0, 0.0, -0.0, 1.0)))
ob_bloco_wood_supports_4574_4265_z_1.location = (-0.825, -3.5, 2.76)
ob_bloco_rattan_wall_4574_4265_z15.parent = ob_parede_externa_oeste_x4574_y4263_4275
ob_bloco_rattan_wall_4574_4265_z15.matrix_parent_inverse = Matrix(((1.0, -0.0, 0.0, 0.5), (-0.0, 1.0, -0.0, -0.5), (0.0, -0.0, 1.0, -0.0), (-0.0, 0.0, -0.0, 1.0)))
ob_bloco_rattan_wall_4574_4265_z15.location = (-0.825, -3.5, 4.32)
ob_bloco_wood_supports_4574_4266_z_1.parent = ob_parede_externa_oeste_x4574_y4263_4275
ob_bloco_wood_supports_4574_4266_z_1.matrix_parent_inverse = Matrix(((1.0, -0.0, 0.0, 0.5), (-0.0, 1.0, -0.0, -0.5), (0.0, -0.0, 1.0, -0.0), (-0.0, 0.0, -0.0, 1.0)))
ob_bloco_wood_supports_4574_4266_z_1.location = (-0.825, -2.5, 2.76)
ob_bloco_rattan_wall_4574_4266_z15.parent = ob_parede_externa_oeste_x4574_y4263_4275
ob_bloco_rattan_wall_4574_4266_z15.matrix_parent_inverse = Matrix(((1.0, -0.0, 0.0, 0.5), (-0.0, 1.0, -0.0, -0.5), (0.0, -0.0, 1.0, -0.0), (-0.0, 0.0, -0.0, 1.0)))
ob_bloco_rattan_wall_4574_4266_z15.location = (-0.825, -2.5, 4.32)
ob_bloco_wood_post_4574_4267_z_14.parent = ob_parede_externa_oeste_x4574_y4263_4275
ob_bloco_wood_post_4574_4267_z_14.matrix_parent_inverse = Matrix(((1.0, -0.0, 0.0, 0.5), (-0.0, 1.0, -0.0, -0.5), (0.0, -0.0, 1.0, -0.0), (-0.0, 0.0, -0.0, 1.0)))
ob_bloco_wood_post_4574_4267_z_14.location = (-0.825, -1.5, 1.44)
ob_bloco_wood_supports_4574_4267_z_1.parent = ob_parede_externa_oeste_x4574_y4263_4275
ob_bloco_wood_supports_4574_4267_z_1.matrix_parent_inverse = Matrix(((1.0, -0.0, 0.0, 0.5), (-0.0, 1.0, -0.0, -0.5), (0.0, -0.0, 1.0, -0.0), (-0.0, 0.0, -0.0, 1.0)))
ob_bloco_wood_supports_4574_4267_z_1.location = (-0.825, -1.5, 2.76)
ob_bloco_rattan_wall_4574_4267_z15.parent = ob_parede_externa_oeste_x4574_y4263_4275
ob_bloco_rattan_wall_4574_4267_z15.matrix_parent_inverse = Matrix(((1.0, -0.0, 0.0, 0.5), (-0.0, 1.0, -0.0, -0.5), (0.0, -0.0, 1.0, -0.0), (-0.0, 0.0, -0.0, 1.0)))
ob_bloco_rattan_wall_4574_4267_z15.location = (-0.825, -1.5, 4.32)
ob_bloco_wood_supports_4574_4268_z_1.parent = ob_parede_externa_oeste_x4574_y4263_4275
ob_bloco_wood_supports_4574_4268_z_1.matrix_parent_inverse = Matrix(((1.0, -0.0, 0.0, 0.5), (-0.0, 1.0, -0.0, -0.5), (0.0, -0.0, 1.0, -0.0), (-0.0, 0.0, -0.0, 1.0)))
ob_bloco_wood_supports_4574_4268_z_1.location = (-0.825, -0.5, 2.76)
ob_bloco_rattan_wall_4574_4268_z15.parent = ob_parede_externa_oeste_x4574_y4263_4275
ob_bloco_rattan_wall_4574_4268_z15.matrix_parent_inverse = Matrix(((1.0, -0.0, 0.0, 0.5), (-0.0, 1.0, -0.0, -0.5), (0.0, -0.0, 1.0, -0.0), (-0.0, 0.0, -0.0, 1.0)))
ob_bloco_rattan_wall_4574_4268_z15.location = (-0.825, -0.5, 4.32)
ob_bloco_wood_supports_4574_4269_z_1.parent = ob_parede_externa_oeste_x4574_y4263_4275
ob_bloco_wood_supports_4574_4269_z_1.matrix_parent_inverse = Matrix(((1.0, -0.0, 0.0, 0.5), (-0.0, 1.0, -0.0, -0.5), (0.0, -0.0, 1.0, -0.0), (-0.0, 0.0, -0.0, 1.0)))
ob_bloco_wood_supports_4574_4269_z_1.location = (-0.825, 0.5, 2.76)
ob_bloco_rattan_wall_4574_4269_z15.parent = ob_parede_externa_oeste_x4574_y4263_4275
ob_bloco_rattan_wall_4574_4269_z15.matrix_parent_inverse = Matrix(((1.0, -0.0, 0.0, 0.5), (-0.0, 1.0, -0.0, -0.5), (0.0, -0.0, 1.0, -0.0), (-0.0, 0.0, -0.0, 1.0)))
ob_bloco_rattan_wall_4574_4269_z15.location = (-0.825, 0.5, 4.32)
ob_bloco_wood_supports_4574_4270_z_1.parent = ob_parede_externa_oeste_x4574_y4263_4275
ob_bloco_wood_supports_4574_4270_z_1.matrix_parent_inverse = Matrix(((1.0, -0.0, 0.0, 0.5), (-0.0, 1.0, -0.0, -0.5), (0.0, -0.0, 1.0, -0.0), (-0.0, 0.0, -0.0, 1.0)))
ob_bloco_wood_supports_4574_4270_z_1.location = (-0.825, 1.5, 2.76)
ob_bloco_rattan_wall_4574_4270_z15.parent = ob_parede_externa_oeste_x4574_y4263_4275
ob_bloco_rattan_wall_4574_4270_z15.matrix_parent_inverse = Matrix(((1.0, -0.0, 0.0, 0.5), (-0.0, 1.0, -0.0, -0.5), (0.0, -0.0, 1.0, -0.0), (-0.0, 0.0, -0.0, 1.0)))
ob_bloco_rattan_wall_4574_4270_z15.location = (-0.825, 1.5, 4.32)
ob_bloco_wood_post_4574_4271_z_15.parent = ob_parede_externa_oeste_x4574_y4263_4275
ob_bloco_wood_post_4574_4271_z_15.matrix_parent_inverse = Matrix(((1.0, -0.0, 0.0, 0.5), (-0.0, 1.0, -0.0, -0.5), (0.0, -0.0, 1.0, -0.0), (-0.0, 0.0, -0.0, 1.0)))
ob_bloco_wood_post_4574_4271_z_15.location = (-0.825, 2.5, 1.32)
ob_bloco_wood_supports_4574_4271_z_1.parent = ob_parede_externa_oeste_x4574_y4263_4275
ob_bloco_wood_supports_4574_4271_z_1.matrix_parent_inverse = Matrix(((1.0, -0.0, 0.0, 0.5), (-0.0, 1.0, -0.0, -0.5), (0.0, -0.0, 1.0, -0.0), (-0.0, 0.0, -0.0, 1.0)))
ob_bloco_wood_supports_4574_4271_z_1.location = (-0.825, 2.5, 2.76)
ob_bloco_rattan_wall_4574_4271_z15.parent = ob_parede_externa_oeste_x4574_y4263_4275
ob_bloco_rattan_wall_4574_4271_z15.matrix_parent_inverse = Matrix(((1.0, -0.0, 0.0, 0.5), (-0.0, 1.0, -0.0, -0.5), (0.0, -0.0, 1.0, -0.0), (-0.0, 0.0, -0.0, 1.0)))
ob_bloco_rattan_wall_4574_4271_z15.location = (-0.825, 2.5, 4.32)
ob_bloco_wood_supports_4574_4272_z_1.parent = ob_parede_externa_oeste_x4574_y4263_4275
ob_bloco_wood_supports_4574_4272_z_1.matrix_parent_inverse = Matrix(((1.0, -0.0, 0.0, 0.5), (-0.0, 1.0, -0.0, -0.5), (0.0, -0.0, 1.0, -0.0), (-0.0, 0.0, -0.0, 1.0)))
ob_bloco_wood_supports_4574_4272_z_1.location = (-0.825, 3.5, 2.76)
ob_bloco_rattan_wall_4574_4272_z15.parent = ob_parede_externa_oeste_x4574_y4263_4275
ob_bloco_rattan_wall_4574_4272_z15.matrix_parent_inverse = Matrix(((1.0, -0.0, 0.0, 0.5), (-0.0, 1.0, -0.0, -0.5), (0.0, -0.0, 1.0, -0.0), (-0.0, 0.0, -0.0, 1.0)))
ob_bloco_rattan_wall_4574_4272_z15.location = (-0.825, 3.5, 4.32)
ob_bloco_wood_supports_4574_4273_z_1.parent = ob_parede_externa_oeste_x4574_y4263_4275
ob_bloco_wood_supports_4574_4273_z_1.matrix_parent_inverse = Matrix(((1.0, -0.0, 0.0, 0.5), (-0.0, 1.0, -0.0, -0.5), (0.0, -0.0, 1.0, -0.0), (-0.0, 0.0, -0.0, 1.0)))
ob_bloco_wood_supports_4574_4273_z_1.location = (-0.825, 4.5, 2.76)
ob_bloco_rattan_wall_4574_4273_z15.parent = ob_parede_externa_oeste_x4574_y4263_4275
ob_bloco_rattan_wall_4574_4273_z15.matrix_parent_inverse = Matrix(((1.0, -0.0, 0.0, 0.5), (-0.0, 1.0, -0.0, -0.5), (0.0, -0.0, 1.0, -0.0), (-0.0, 0.0, -0.0, 1.0)))
ob_bloco_rattan_wall_4574_4273_z15.location = (-0.825, 4.5, 4.32)
ob_bloco_wood_supports_4574_4274_z_1.parent = ob_parede_externa_oeste_x4574_y4263_4275
ob_bloco_wood_supports_4574_4274_z_1.matrix_parent_inverse = Matrix(((1.0, -0.0, 0.0, 0.5), (-0.0, 1.0, -0.0, -0.5), (0.0, -0.0, 1.0, -0.0), (-0.0, 0.0, -0.0, 1.0)))
ob_bloco_wood_supports_4574_4274_z_1.location = (-0.825, 5.5, 2.76)
ob_bloco_rattan_wall_4574_4274_z15.parent = ob_parede_externa_oeste_x4574_y4263_4275
ob_bloco_rattan_wall_4574_4274_z15.matrix_parent_inverse = Matrix(((1.0, -0.0, 0.0, 0.5), (-0.0, 1.0, -0.0, -0.5), (0.0, -0.0, 1.0, -0.0), (-0.0, 0.0, -0.0, 1.0)))
ob_bloco_rattan_wall_4574_4274_z15.location = (-0.825, 5.5, 4.32)
ob_bloco_rattan_wall_4574_4275_z15.parent = ob_parede_externa_oeste_x4574_y4263_4275
ob_bloco_rattan_wall_4574_4275_z15.matrix_parent_inverse = Matrix(((1.0, -0.0, 0.0, 0.5), (-0.0, 1.0, -0.0, -0.5), (0.0, -0.0, 1.0, -0.0), (-0.0, 0.0, -0.0, 1.0)))
ob_bloco_rattan_wall_4574_4275_z15.location = (-0.825, 6.5, 4.32)
ob_parede_externa_leste_x4575_y4263_4263.location = (0.5, -5.5, 1.8)
ob_parede_externa_leste_x4575_y4263_4263.empty_display_type = 'CUBE'
ob_bloco_wood_supports_4575_4263_z_1.parent = ob_parede_externa_leste_x4575_y4263_4263
ob_bloco_wood_supports_4575_4263_z_1.matrix_parent_inverse = Matrix(((1.0, -0.0, 0.0, -0.5), (-0.0, 1.0, -0.0, 5.5), (0.0, -0.0, 1.0, -1.8), (-0.0, 0.0, -0.0, 1.0)))
ob_bloco_wood_supports_4575_4263_z_1.location = (0.175, -5.5, 2.76)
ob_pisos_lajes.location = (0.0, 0.0, 0.0)
ob_pisos_lajes.empty_display_type = 'CUBE'
ob_piso_wooden_logs_4575_4263_z15.parent = ob_pisos_lajes
ob_piso_wooden_logs_4575_4263_z15.location = (0.5, -5.5, 3.67)
ob_piso_wooden_logs_4575_4264_z15.parent = ob_pisos_lajes
ob_piso_wooden_logs_4575_4264_z15.location = (0.5, -4.5, 3.67)
ob_piso_wooden_logs_4575_4265_z15.parent = ob_pisos_lajes
ob_piso_wooden_logs_4575_4265_z15.location = (0.5, -3.5, 3.67)
ob_piso_wooden_logs_4575_4266_z15.parent = ob_pisos_lajes
ob_piso_wooden_logs_4575_4266_z15.location = (0.5, -2.5, 3.67)
ob_piso_wooden_logs_4575_4267_z15.parent = ob_pisos_lajes
ob_piso_wooden_logs_4575_4267_z15.location = (0.5, -1.5, 3.67)
ob_piso_wooden_logs_4575_4268_z15.parent = ob_pisos_lajes
ob_piso_wooden_logs_4575_4268_z15.location = (0.5, -0.5, 3.67)
ob_piso_wooden_logs_4575_4269_z15.parent = ob_pisos_lajes
ob_piso_wooden_logs_4575_4269_z15.location = (0.5, 0.5, 3.67)
ob_piso_wooden_logs_4575_4270_z15.parent = ob_pisos_lajes
ob_piso_wooden_logs_4575_4270_z15.location = (0.5, 1.5, 3.67)
ob_piso_wooden_logs_4575_4271_z15.parent = ob_pisos_lajes
ob_piso_wooden_logs_4575_4271_z15.location = (0.5, 2.5, 3.67)
ob_piso_grasses_4574_4272_z_15.parent = ob_pisos_lajes
ob_piso_grasses_4574_4272_z_15.location = (-0.5, 3.5, 0.07)
ob_piso_wooden_logs_4575_4272_z15.parent = ob_pisos_lajes
ob_piso_wooden_logs_4575_4272_z15.location = (0.5, 3.5, 3.67)
ob_piso_wooden_logs_4575_4273_z15.parent = ob_pisos_lajes
ob_piso_wooden_logs_4575_4273_z15.location = (0.5, 4.5, 3.67)
ob_piso_wooden_logs_4575_4274_z15.parent = ob_pisos_lajes
ob_piso_wooden_logs_4575_4274_z15.location = (0.5, 5.5, 3.67)
ob_piso_wooden_logs_4575_4275_z15.parent = ob_pisos_lajes
ob_piso_wooden_logs_4575_4275_z15.location = (0.5, 6.5, 3.67)
ob_moveis_decoracoes.location = (0.0, 0.0, 0.0)
ob_moveis_decoracoes.empty_display_type = 'CUBE'
ob_movel_suspension_bridge_4575_4262_z15.parent = ob_moveis_decoracoes
ob_movel_suspension_bridge_4575_4262_z15.location = (0.5, -6.5, 4.92)
ob_movel_suspension_bridge_4575_4263_z15.parent = ob_moveis_decoracoes
ob_movel_suspension_bridge_4575_4263_z15.location = (0.5, -5.5, 4.92)
ob_movel_stump_4574_4267_z_15.parent = ob_moveis_decoracoes
ob_movel_stump_4574_4267_z_15.location = (-0.5, -1.5, 0.18)
ob_movel_lilypad_4575_4269_z_15.parent = ob_moveis_decoracoes
ob_movel_lilypad_4575_4269_z_15.location = (0.5, 0.5, 0.18)
ob_movel_stump_4574_4270_z_15.parent = ob_moveis_decoracoes
ob_movel_stump_4574_4270_z_15.location = (-0.5, 1.5, 0.18)
ob_movel_blade_plant_4575_4272_z_15.parent = ob_moveis_decoracoes
ob_movel_blade_plant_4575_4272_z_15.location = (0.5, 3.5, 0.24)
ob_movel_lilly_pad_4575_4273_z_15.parent = ob_moveis_decoracoes
ob_movel_lilly_pad_4575_4273_z_15.location = (0.5, 4.5, 0.18)

# ---- collection membership
col_01_paredes_externas.objects.link(ob_parede_externa_norte_y4262_x4575_4575)
col_01_paredes_externas.objects.link(ob_bloco_rattan_wall_4575_4262_z15)
col_01_paredes_externas.objects.link(ob_parede_externa_sul_y4275_x4574_4575)
col_01_paredes_externas.objects.link(ob_bloco_wood_supports_4574_4275_z_1)
col_01_paredes_externas.objects.link(ob_bloco_wood_supports_4575_4275_z_1)
col_01_paredes_externas.objects.link(ob_bloco_rattan_wall_4575_4275_z15)
col_01_paredes_externas.objects.link(ob_parede_externa_oeste_x4574_y4263_4275)
col_01_paredes_externas.objects.link(ob_bloco_wood_post_4574_4263_z_16)
col_01_paredes_externas.objects.link(ob_bloco_wood_post_4574_4263_z_1)
col_01_paredes_externas.objects.link(ob_bloco_rattan_wall_4574_4263_z15)
col_01_paredes_externas.objects.link(ob_bloco_wood_supports_4574_4264_z_1)
col_01_paredes_externas.objects.link(ob_bloco_rattan_wall_4574_4264_z15)
col_01_paredes_externas.objects.link(ob_bloco_wood_supports_4574_4265_z_1)
col_01_paredes_externas.objects.link(ob_bloco_rattan_wall_4574_4265_z15)
col_01_paredes_externas.objects.link(ob_bloco_wood_supports_4574_4266_z_1)
col_01_paredes_externas.objects.link(ob_bloco_rattan_wall_4574_4266_z15)
col_01_paredes_externas.objects.link(ob_bloco_wood_post_4574_4267_z_14)
col_01_paredes_externas.objects.link(ob_bloco_wood_supports_4574_4267_z_1)
col_01_paredes_externas.objects.link(ob_bloco_rattan_wall_4574_4267_z15)
col_01_paredes_externas.objects.link(ob_bloco_wood_supports_4574_4268_z_1)
col_01_paredes_externas.objects.link(ob_bloco_rattan_wall_4574_4268_z15)
col_01_paredes_externas.objects.link(ob_bloco_wood_supports_4574_4269_z_1)
col_01_paredes_externas.objects.link(ob_bloco_rattan_wall_4574_4269_z15)
col_01_paredes_externas.objects.link(ob_bloco_wood_supports_4574_4270_z_1)
col_01_paredes_externas.objects.link(ob_bloco_rattan_wall_4574_4270_z15)
col_01_paredes_externas.objects.link(ob_bloco_wood_post_4574_4271_z_15)
col_01_paredes_externas.objects.link(ob_bloco_wood_supports_4574_4271_z_1)
col_01_paredes_externas.objects.link(ob_bloco_rattan_wall_4574_4271_z15)
col_01_paredes_externas.objects.link(ob_bloco_wood_supports_4574_4272_z_1)
col_01_paredes_externas.objects.link(ob_bloco_rattan_wall_4574_4272_z15)
col_01_paredes_externas.objects.link(ob_bloco_wood_supports_4574_4273_z_1)
col_01_paredes_externas.objects.link(ob_bloco_rattan_wall_4574_4273_z15)
col_01_paredes_externas.objects.link(ob_bloco_wood_supports_4574_4274_z_1)
col_01_paredes_externas.objects.link(ob_bloco_rattan_wall_4574_4274_z15)
col_01_paredes_externas.objects.link(ob_bloco_rattan_wall_4574_4275_z15)
col_01_paredes_externas.objects.link(ob_parede_externa_leste_x4575_y4263_4263)
col_01_paredes_externas.objects.link(ob_bloco_wood_supports_4575_4263_z_1)
col_03_pisos_escadas.objects.link(ob_pisos_lajes)
col_03_pisos_escadas.objects.link(ob_piso_wooden_logs_4575_4263_z15)
col_03_pisos_escadas.objects.link(ob_piso_wooden_logs_4575_4264_z15)
col_03_pisos_escadas.objects.link(ob_piso_wooden_logs_4575_4265_z15)
col_03_pisos_escadas.objects.link(ob_piso_wooden_logs_4575_4266_z15)
col_03_pisos_escadas.objects.link(ob_piso_wooden_logs_4575_4267_z15)
col_03_pisos_escadas.objects.link(ob_piso_wooden_logs_4575_4268_z15)
col_03_pisos_escadas.objects.link(ob_piso_wooden_logs_4575_4269_z15)
col_03_pisos_escadas.objects.link(ob_piso_wooden_logs_4575_4270_z15)
col_03_pisos_escadas.objects.link(ob_piso_wooden_logs_4575_4271_z15)
col_03_pisos_escadas.objects.link(ob_piso_grasses_4574_4272_z_15)
col_03_pisos_escadas.objects.link(ob_piso_wooden_logs_4575_4272_z15)
col_03_pisos_escadas.objects.link(ob_piso_wooden_logs_4575_4273_z15)
col_03_pisos_escadas.objects.link(ob_piso_wooden_logs_4575_4274_z15)
col_03_pisos_escadas.objects.link(ob_piso_wooden_logs_4575_4275_z15)
col_04_moveis_decoracoes.objects.link(ob_moveis_decoracoes)
col_04_moveis_decoracoes.objects.link(ob_movel_suspension_bridge_4575_4262_z15)
col_04_moveis_decoracoes.objects.link(ob_movel_suspension_bridge_4575_4263_z15)
col_04_moveis_decoracoes.objects.link(ob_movel_stump_4574_4267_z_15)
col_04_moveis_decoracoes.objects.link(ob_movel_lilypad_4575_4269_z_15)
col_04_moveis_decoracoes.objects.link(ob_movel_stump_4574_4270_z_15)
col_04_moveis_decoracoes.objects.link(ob_movel_blade_plant_4575_4272_z_15)
col_04_moveis_decoracoes.objects.link(ob_movel_lilly_pad_4575_4273_z_15)

# ---- scene / render settings (as saved in the file)
scene.frame_start = 1; scene.frame_end = 250; scene.frame_set(1)
scene.render.engine = 'BLENDER_EEVEE_NEXT'
scene.render.bake_bias = 0.0
scene.render.bake_samples = 0
scene.cycles.sampling_pattern = 'TABULATED_SOBOL'
scene.eevee.use_volume_custom_range = False
bpy.context.view_layer.update()

# ---- added for rendering (the .blend has no active camera and no usable light): camera, sun + grey world if the file has none
cam_auto = bpy.data.cameras.new('AutoCamera')
cam_auto.lens = 50.0
cam_auto.sensor_width = 36.0
cam_auto.clip_end = 1000.0
ob_auto_camera = bpy.data.objects.new('AutoCamera', cam_auto)
scene.collection.objects.link(ob_auto_camera)
ob_auto_camera.location = (14.2573, -17.1088, 14.4658)
ob_auto_camera.rotation_euler = (1.09748, -7.21219e-08, 0.694738)
scene.camera = ob_auto_camera
light_auto_sun = bpy.data.lights.new('AutoSun', 'SUN')
light_auto_sun.energy = 3.0
light_auto_sun.angle = 0.0523599
ob_auto_sun = bpy.data.objects.new('AutoSun', light_auto_sun)
scene.collection.objects.link(ob_auto_sun)
ob_auto_sun.rotation_euler = (0.872665, 0.174533, 0.523599)
if scene.world is None:
    world_auto = bpy.data.worlds.new('AutoWorld')
    world_auto.color = (0.3, 0.3, 0.3)
    scene.world = world_auto
bpy.context.view_layer.update()
